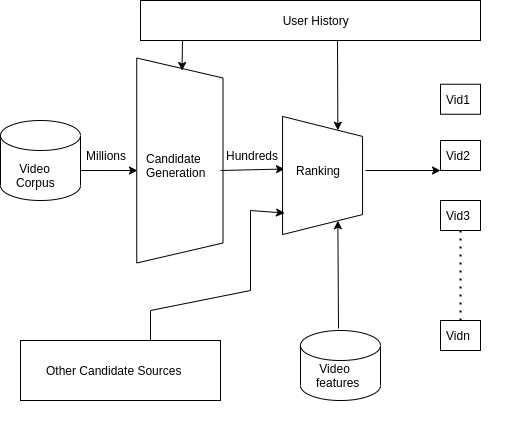

The diagram above was exported from draw.io. Its source (the exported page's mxGraphModel, read from the mxfile embedded in the PNG):
<mxGraphModel dx="796" dy="401" grid="1" gridSize="10" guides="1" tooltips="1" connect="1" arrows="1" fold="1" page="1" pageScale="1" pageWidth="850" pageHeight="1100" math="0" shadow="0">
  <root>
    <mxCell id="0" />
    <mxCell id="1" parent="0" />
    <mxCell id="tAQ4O4XgFYAEvCheIwZp-2" value="" style="shape=cylinder3;whiteSpace=wrap;html=1;boundedLbl=1;backgroundOutline=1;size=15;" vertex="1" parent="1">
      <mxGeometry x="20" y="190" width="80" height="80" as="geometry" />
    </mxCell>
    <mxCell id="tAQ4O4XgFYAEvCheIwZp-8" value="" style="endArrow=classic;html=1;rounded=0;entryX=0.549;entryY=0.992;entryDx=0;entryDy=0;entryPerimeter=0;" edge="1" parent="1" target="tAQ4O4XgFYAEvCheIwZp-22">
      <mxGeometry width="50" height="50" relative="1" as="geometry">
        <mxPoint x="100" y="240" as="sourcePoint" />
        <mxPoint x="130" y="240" as="targetPoint" />
      </mxGeometry>
    </mxCell>
    <mxCell id="tAQ4O4XgFYAEvCheIwZp-22" value="" style="shape=trapezoid;perimeter=trapezoidPerimeter;whiteSpace=wrap;html=1;fixedSize=1;rotation=90;" vertex="1" parent="1">
      <mxGeometry x="96.88" y="186.88" width="205" height="86.25" as="geometry" />
    </mxCell>
    <mxCell id="tAQ4O4XgFYAEvCheIwZp-24" value="" style="group" vertex="1" connectable="0" parent="1">
      <mxGeometry x="240" y="190" width="150" height="110" as="geometry" />
    </mxCell>
    <mxCell id="tAQ4O4XgFYAEvCheIwZp-16" value="" style="endArrow=classic;html=1;rounded=0;exitX=1;exitY=0.5;exitDx=0;exitDy=0;entryX=0.445;entryY=0.975;entryDx=0;entryDy=0;entryPerimeter=0;" edge="1" parent="tAQ4O4XgFYAEvCheIwZp-24" target="tAQ4O4XgFYAEvCheIwZp-23">
      <mxGeometry width="50" height="50" relative="1" as="geometry">
        <mxPoint y="50" as="sourcePoint" />
        <mxPoint x="21.481481481481488" y="50" as="targetPoint" />
      </mxGeometry>
    </mxCell>
    <mxCell id="tAQ4O4XgFYAEvCheIwZp-23" value="" style="shape=trapezoid;perimeter=trapezoidPerimeter;whiteSpace=wrap;html=1;fixedSize=1;rotation=90;" vertex="1" parent="tAQ4O4XgFYAEvCheIwZp-24">
      <mxGeometry x="42.962962962962976" y="15" width="118.14814814814818" height="80" as="geometry" />
    </mxCell>
    <mxCell id="tAQ4O4XgFYAEvCheIwZp-51" value="Ranking" style="text;strokeColor=none;fillColor=none;align=left;verticalAlign=middle;spacingLeft=4;spacingRight=4;overflow=hidden;points=[[0,0.5],[1,0.5]];portConstraint=eastwest;rotatable=0;" vertex="1" parent="tAQ4O4XgFYAEvCheIwZp-24">
      <mxGeometry x="70" y="5" width="80" height="90" as="geometry" />
    </mxCell>
    <mxCell id="tAQ4O4XgFYAEvCheIwZp-28" value="" style="rounded=0;whiteSpace=wrap;html=1;" vertex="1" parent="1">
      <mxGeometry x="460" y="210" width="40" height="30" as="geometry" />
    </mxCell>
    <mxCell id="tAQ4O4XgFYAEvCheIwZp-29" value="" style="rounded=0;whiteSpace=wrap;html=1;" vertex="1" parent="1">
      <mxGeometry x="460" y="270" width="40" height="30" as="geometry" />
    </mxCell>
    <mxCell id="tAQ4O4XgFYAEvCheIwZp-33" value="" style="endArrow=classic;html=1;rounded=0;entryX=0;entryY=0.25;entryDx=0;entryDy=0;" edge="1" parent="1" target="tAQ4O4XgFYAEvCheIwZp-23">
      <mxGeometry width="50" height="50" relative="1" as="geometry">
        <mxPoint x="357" y="110" as="sourcePoint" />
        <mxPoint x="430" y="220" as="targetPoint" />
      </mxGeometry>
    </mxCell>
    <mxCell id="tAQ4O4XgFYAEvCheIwZp-35" value="" style="endArrow=classic;html=1;rounded=0;" edge="1" parent="1">
      <mxGeometry width="50" height="50" relative="1" as="geometry">
        <mxPoint x="202" y="110" as="sourcePoint" />
        <mxPoint x="201.5" y="140" as="targetPoint" />
      </mxGeometry>
    </mxCell>
    <mxCell id="tAQ4O4XgFYAEvCheIwZp-36" value="" style="endArrow=classic;html=1;rounded=0;entryX=0.818;entryY=0.975;entryDx=0;entryDy=0;entryPerimeter=0;" edge="1" parent="1" target="tAQ4O4XgFYAEvCheIwZp-23">
      <mxGeometry width="50" height="50" relative="1" as="geometry">
        <mxPoint x="170" y="410" as="sourcePoint" />
        <mxPoint x="300" y="280" as="targetPoint" />
        <Array as="points">
          <mxPoint x="170" y="380" />
          <mxPoint x="270" y="360" />
          <mxPoint x="270" y="280" />
        </Array>
      </mxGeometry>
    </mxCell>
    <mxCell id="tAQ4O4XgFYAEvCheIwZp-38" value="" style="endArrow=classic;html=1;rounded=0;entryX=0;entryY=1;entryDx=0;entryDy=0;" edge="1" parent="1" target="tAQ4O4XgFYAEvCheIwZp-28">
      <mxGeometry width="50" height="50" relative="1" as="geometry">
        <mxPoint x="385" y="240" as="sourcePoint" />
        <mxPoint x="441.99" y="240.04500000000007" as="targetPoint" />
      </mxGeometry>
    </mxCell>
    <mxCell id="tAQ4O4XgFYAEvCheIwZp-39" value="" style="rounded=0;whiteSpace=wrap;html=1;" vertex="1" parent="1">
      <mxGeometry x="460" y="153.75" width="40" height="30" as="geometry" />
    </mxCell>
    <mxCell id="tAQ4O4XgFYAEvCheIwZp-40" value="" style="rounded=0;whiteSpace=wrap;html=1;" vertex="1" parent="1">
      <mxGeometry x="460" y="390" width="40" height="30" as="geometry" />
    </mxCell>
    <mxCell id="tAQ4O4XgFYAEvCheIwZp-41" value="" style="shape=cylinder3;whiteSpace=wrap;html=1;boundedLbl=1;backgroundOutline=1;size=15;" vertex="1" parent="1">
      <mxGeometry x="320" y="400" width="80" height="70" as="geometry" />
    </mxCell>
    <mxCell id="tAQ4O4XgFYAEvCheIwZp-42" value="" style="rounded=0;whiteSpace=wrap;html=1;" vertex="1" parent="1">
      <mxGeometry x="40" y="410" width="200" height="60" as="geometry" />
    </mxCell>
    <mxCell id="tAQ4O4XgFYAEvCheIwZp-44" value=" Video &#10;Corpus" style="text;strokeColor=none;fillColor=none;align=left;verticalAlign=middle;spacingLeft=4;spacingRight=4;overflow=hidden;points=[[0,0.5],[1,0.5]];portConstraint=eastwest;rotatable=0;" vertex="1" parent="1">
      <mxGeometry x="30" y="200" width="80" height="90" as="geometry" />
    </mxCell>
    <mxCell id="tAQ4O4XgFYAEvCheIwZp-45" value=" Video &#10;features" style="text;strokeColor=none;fillColor=none;align=left;verticalAlign=middle;spacingLeft=4;spacingRight=4;overflow=hidden;points=[[0,0.5],[1,0.5]];portConstraint=eastwest;rotatable=0;" vertex="1" parent="1">
      <mxGeometry x="330" y="400" width="80" height="90" as="geometry" />
    </mxCell>
    <mxCell id="tAQ4O4XgFYAEvCheIwZp-47" value="" style="endArrow=classic;html=1;rounded=0;entryX=1;entryY=0.25;entryDx=0;entryDy=0;exitX=0.35;exitY=-0.022;exitDx=0;exitDy=0;exitPerimeter=0;" edge="1" parent="1" source="tAQ4O4XgFYAEvCheIwZp-45" target="tAQ4O4XgFYAEvCheIwZp-23">
      <mxGeometry width="50" height="50" relative="1" as="geometry">
        <mxPoint x="350" y="390" as="sourcePoint" />
        <mxPoint x="400" y="340" as="targetPoint" />
      </mxGeometry>
    </mxCell>
    <mxCell id="tAQ4O4XgFYAEvCheIwZp-48" value="Millions" style="text;strokeColor=none;fillColor=none;align=left;verticalAlign=middle;spacingLeft=4;spacingRight=4;overflow=hidden;points=[[0,0.5],[1,0.5]];portConstraint=eastwest;rotatable=0;" vertex="1" parent="1">
      <mxGeometry x="100" y="180" width="80" height="90" as="geometry" />
    </mxCell>
    <mxCell id="tAQ4O4XgFYAEvCheIwZp-49" value="Hundreds" style="text;strokeColor=none;fillColor=none;align=left;verticalAlign=middle;spacingLeft=4;spacingRight=4;overflow=hidden;points=[[0,0.5],[1,0.5]];portConstraint=eastwest;rotatable=0;" vertex="1" parent="1">
      <mxGeometry x="240" y="180" width="90" height="90" as="geometry" />
    </mxCell>
    <mxCell id="tAQ4O4XgFYAEvCheIwZp-50" value="Candidate &#10;Generation" style="text;strokeColor=none;fillColor=none;align=left;verticalAlign=middle;spacingLeft=4;spacingRight=4;overflow=hidden;points=[[0,0.5],[1,0.5]];portConstraint=eastwest;rotatable=0;" vertex="1" parent="1">
      <mxGeometry x="160" y="190" width="80" height="90" as="geometry" />
    </mxCell>
    <mxCell id="tAQ4O4XgFYAEvCheIwZp-52" value="Vid1" style="text;strokeColor=none;fillColor=none;align=left;verticalAlign=middle;spacingLeft=4;spacingRight=4;overflow=hidden;points=[[0,0.5],[1,0.5]];portConstraint=eastwest;rotatable=0;" vertex="1" parent="1">
      <mxGeometry x="460" y="123.75" width="80" height="90" as="geometry" />
    </mxCell>
    <mxCell id="tAQ4O4XgFYAEvCheIwZp-53" value="Other Candidate Sources" style="text;strokeColor=none;fillColor=none;align=left;verticalAlign=middle;spacingLeft=4;spacingRight=4;overflow=hidden;points=[[0,0.5],[1,0.5]];portConstraint=eastwest;rotatable=0;" vertex="1" parent="1">
      <mxGeometry x="60" y="427.5" width="200" height="25" as="geometry" />
    </mxCell>
    <mxCell id="tAQ4O4XgFYAEvCheIwZp-55" value="Vid3" style="text;strokeColor=none;fillColor=none;align=left;verticalAlign=middle;spacingLeft=4;spacingRight=4;overflow=hidden;points=[[0,0.5],[1,0.5]];portConstraint=eastwest;rotatable=0;" vertex="1" parent="1">
      <mxGeometry x="460" y="240" width="80" height="90" as="geometry" />
    </mxCell>
    <mxCell id="tAQ4O4XgFYAEvCheIwZp-56" value="Vid2" style="text;strokeColor=none;fillColor=none;align=left;verticalAlign=middle;spacingLeft=4;spacingRight=4;overflow=hidden;points=[[0,0.5],[1,0.5]];portConstraint=eastwest;rotatable=0;" vertex="1" parent="1">
      <mxGeometry x="460" y="180" width="80" height="90" as="geometry" />
    </mxCell>
    <mxCell id="tAQ4O4XgFYAEvCheIwZp-57" value="Vidn" style="text;strokeColor=none;fillColor=none;align=left;verticalAlign=middle;spacingLeft=4;spacingRight=4;overflow=hidden;points=[[0,0.5],[1,0.5]];portConstraint=eastwest;rotatable=0;" vertex="1" parent="1">
      <mxGeometry x="460" y="390" width="40" height="30" as="geometry" />
    </mxCell>
    <mxCell id="tAQ4O4XgFYAEvCheIwZp-59" value="" style="endArrow=none;dashed=1;html=1;dashPattern=1 3;strokeWidth=2;rounded=0;" edge="1" parent="1" source="tAQ4O4XgFYAEvCheIwZp-57">
      <mxGeometry width="50" height="50" relative="1" as="geometry">
        <mxPoint x="490" y="370" as="sourcePoint" />
        <mxPoint x="480" y="300" as="targetPoint" />
      </mxGeometry>
    </mxCell>
    <mxCell id="tAQ4O4XgFYAEvCheIwZp-60" value="" style="group" vertex="1" connectable="0" parent="1">
      <mxGeometry x="160" y="70" width="340" height="40" as="geometry" />
    </mxCell>
    <mxCell id="tAQ4O4XgFYAEvCheIwZp-32" value="" style="rounded=0;whiteSpace=wrap;html=1;" vertex="1" parent="tAQ4O4XgFYAEvCheIwZp-60">
      <mxGeometry width="340" height="40" as="geometry" />
    </mxCell>
    <mxCell id="tAQ4O4XgFYAEvCheIwZp-43" value="              User History" style="text;strokeColor=none;fillColor=none;align=left;verticalAlign=middle;spacingLeft=4;spacingRight=4;overflow=hidden;points=[[0,0.5],[1,0.5]];portConstraint=eastwest;rotatable=0;" vertex="1" parent="tAQ4O4XgFYAEvCheIwZp-60">
      <mxGeometry x="90" y="7.5" width="200" height="25" as="geometry" />
    </mxCell>
  </root>
</mxGraphModel>